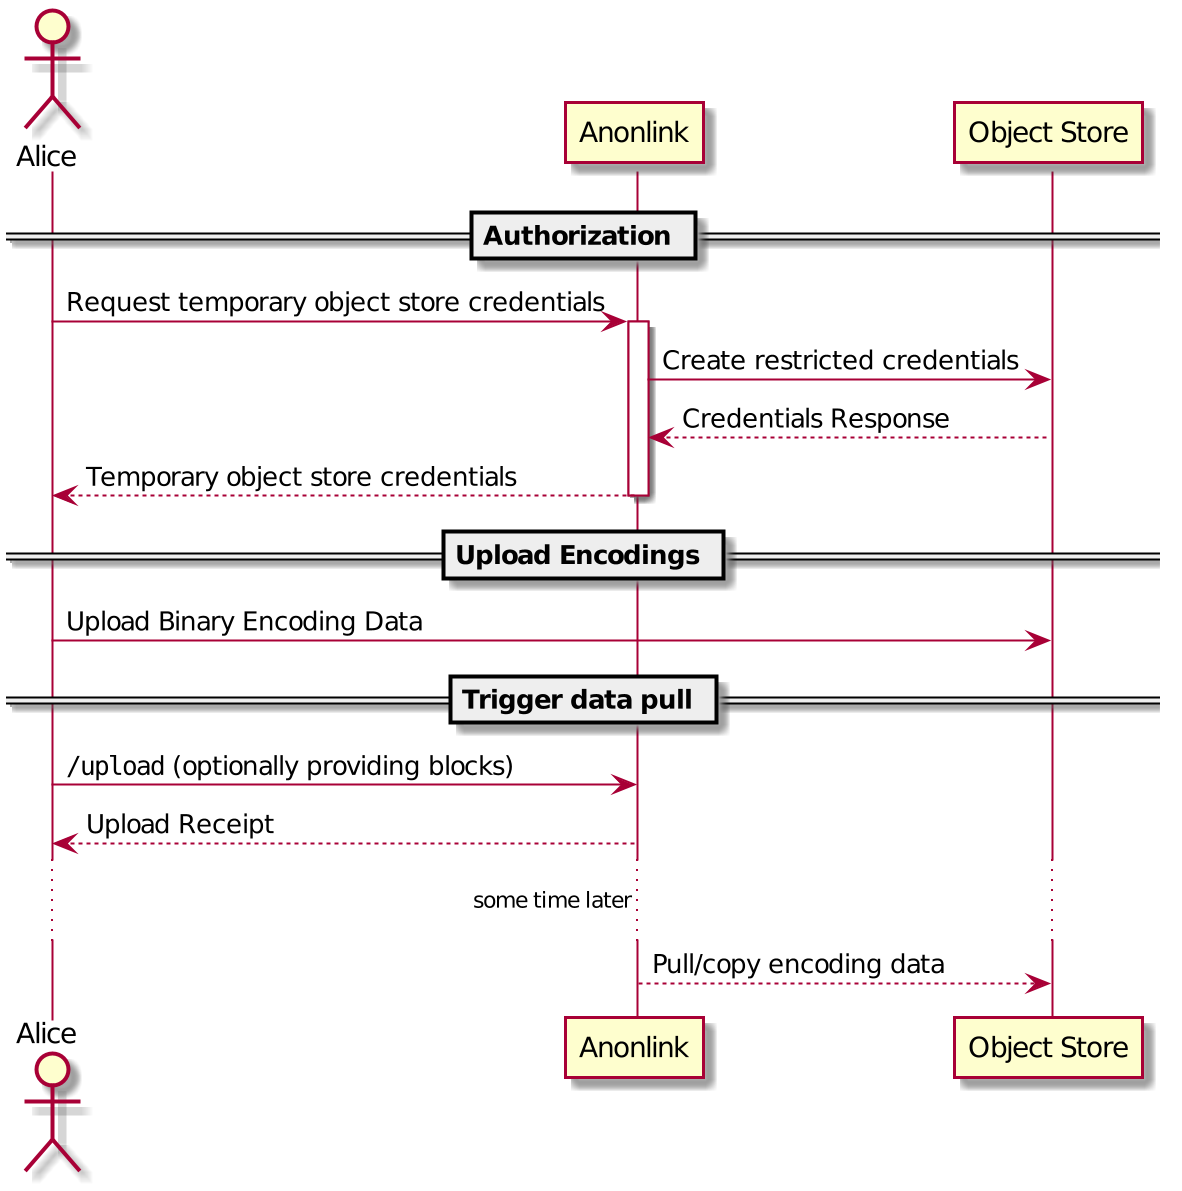

The diagram above was rendered by PlantUML. Its source (embedded in the PNG):
@startuml

actor Alice

== Authorization ==

Alice -> Anonlink: Request temporary object store credentials
activate Anonlink

Anonlink -> "Object Store": Create restricted credentials
"Object Store" --> Anonlink : Credentials Response
Anonlink --> Alice: Temporary object store credentials
deactivate Anonlink

== Upload Encodings ==

Alice -> "Object Store": Upload Binary Encoding Data

== Trigger data pull ==

Alice -> Anonlink: ""/upload"" (optionally providing blocks)
Anonlink --> Alice : Upload Receipt

...some time later...

Anonlink --> "Object Store" : Pull/copy encoding data

@enduml